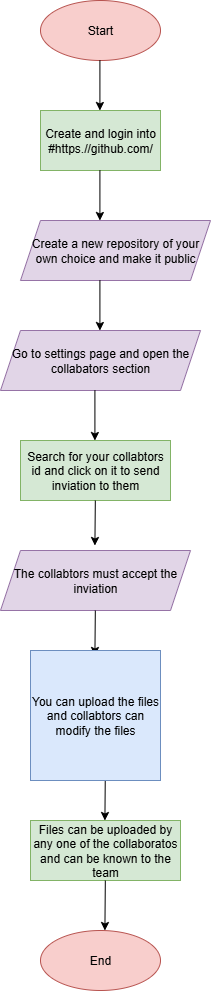

The diagram above was exported from draw.io. Its source (the exported page's mxGraphModel, read from the mxfile embedded in the PNG):
<mxGraphModel dx="599" dy="345" grid="1" gridSize="10" guides="1" tooltips="1" connect="1" arrows="1" fold="1" page="1" pageScale="1" pageWidth="850" pageHeight="1100" math="0" shadow="0">
  <root>
    <mxCell id="0" />
    <mxCell id="1" parent="0" />
    <mxCell id="iWB6rLj0Fbpkuvh8s-UX-1" value="Start" style="ellipse;whiteSpace=wrap;html=1;fillColor=#f8cecc;strokeColor=#b85450;" parent="1" vertex="1">
      <mxGeometry x="230" y="30" width="120" height="60" as="geometry" />
    </mxCell>
    <mxCell id="iWB6rLj0Fbpkuvh8s-UX-2" value="" style="endArrow=classic;html=1;rounded=0;" parent="1" edge="1">
      <mxGeometry width="50" height="50" relative="1" as="geometry">
        <mxPoint x="289.40999999999997" y="90" as="sourcePoint" />
        <mxPoint x="289.40999999999997" y="140" as="targetPoint" />
      </mxGeometry>
    </mxCell>
    <mxCell id="iWB6rLj0Fbpkuvh8s-UX-3" value="Create and login into #https.//github.com/" style="rounded=0;whiteSpace=wrap;html=1;fillColor=#d5e8d4;strokeColor=#82b366;" parent="1" vertex="1">
      <mxGeometry x="230" y="140" width="120" height="60" as="geometry" />
    </mxCell>
    <mxCell id="iWB6rLj0Fbpkuvh8s-UX-4" value="" style="endArrow=classic;html=1;rounded=0;" parent="1" edge="1">
      <mxGeometry width="50" height="50" relative="1" as="geometry">
        <mxPoint x="289.41" y="200" as="sourcePoint" />
        <mxPoint x="289.41" y="250" as="targetPoint" />
      </mxGeometry>
    </mxCell>
    <mxCell id="iWB6rLj0Fbpkuvh8s-UX-5" value="Create a new repository of your own choice and make it public" style="shape=parallelogram;perimeter=parallelogramPerimeter;whiteSpace=wrap;html=1;fixedSize=1;fillColor=#e1d5e7;strokeColor=#9673a6;" parent="1" vertex="1">
      <mxGeometry x="210" y="250" width="190" height="60" as="geometry" />
    </mxCell>
    <mxCell id="iWB6rLj0Fbpkuvh8s-UX-6" value="" style="endArrow=classic;html=1;rounded=0;" parent="1" edge="1">
      <mxGeometry width="50" height="50" relative="1" as="geometry">
        <mxPoint x="289.40999999999997" y="310" as="sourcePoint" />
        <mxPoint x="289.40999999999997" y="360" as="targetPoint" />
      </mxGeometry>
    </mxCell>
    <mxCell id="iWB6rLj0Fbpkuvh8s-UX-7" value="Go to settings page and open the collabators section" style="shape=parallelogram;perimeter=parallelogramPerimeter;whiteSpace=wrap;html=1;fixedSize=1;fillColor=#e1d5e7;strokeColor=#9673a6;" parent="1" vertex="1">
      <mxGeometry x="190" y="360" width="200" height="60" as="geometry" />
    </mxCell>
    <mxCell id="iWB6rLj0Fbpkuvh8s-UX-8" value="" style="endArrow=classic;html=1;rounded=0;" parent="1" edge="1">
      <mxGeometry width="50" height="50" relative="1" as="geometry">
        <mxPoint x="284.41" y="420" as="sourcePoint" />
        <mxPoint x="284.41" y="470" as="targetPoint" />
      </mxGeometry>
    </mxCell>
    <mxCell id="iWB6rLj0Fbpkuvh8s-UX-9" value="Search for your collabtors id and click on it to send inviation to them" style="rounded=0;whiteSpace=wrap;html=1;fillColor=#d5e8d4;strokeColor=#82b366;" parent="1" vertex="1">
      <mxGeometry x="210" y="470" width="150" height="60" as="geometry" />
    </mxCell>
    <mxCell id="iWB6rLj0Fbpkuvh8s-UX-11" value="" style="endArrow=classic;html=1;rounded=0;" parent="1" edge="1">
      <mxGeometry width="50" height="50" relative="1" as="geometry">
        <mxPoint x="284.82000000000005" y="530" as="sourcePoint" />
        <mxPoint x="284.41" y="575" as="targetPoint" />
      </mxGeometry>
    </mxCell>
    <mxCell id="iWB6rLj0Fbpkuvh8s-UX-12" value="The collabtors must accept the inviation" style="shape=parallelogram;perimeter=parallelogramPerimeter;whiteSpace=wrap;html=1;fixedSize=1;fillColor=#e1d5e7;strokeColor=#9673a6;" parent="1" vertex="1">
      <mxGeometry x="190" y="580" width="190" height="60" as="geometry" />
    </mxCell>
    <mxCell id="iWB6rLj0Fbpkuvh8s-UX-13" value="" style="endArrow=classic;html=1;rounded=0;" parent="1" edge="1">
      <mxGeometry width="50" height="50" relative="1" as="geometry">
        <mxPoint x="284.82000000000005" y="640" as="sourcePoint" />
        <mxPoint x="284.41" y="685" as="targetPoint" />
      </mxGeometry>
    </mxCell>
    <mxCell id="iWB6rLj0Fbpkuvh8s-UX-16" value="" style="endArrow=classic;html=1;rounded=0;" parent="1" edge="1">
      <mxGeometry width="50" height="50" relative="1" as="geometry">
        <mxPoint x="294.82000000000005" y="800" as="sourcePoint" />
        <mxPoint x="294.41" y="850" as="targetPoint" />
      </mxGeometry>
    </mxCell>
    <mxCell id="iWB6rLj0Fbpkuvh8s-UX-17" value="Files can be uploaded by any one of the collaboratos and can be known to the team" style="rounded=0;whiteSpace=wrap;html=1;fillColor=#d5e8d4;strokeColor=#82b366;" parent="1" vertex="1">
      <mxGeometry x="220" y="850" width="150" height="60" as="geometry" />
    </mxCell>
    <mxCell id="iWB6rLj0Fbpkuvh8s-UX-18" value="" style="endArrow=classic;html=1;rounded=0;" parent="1" edge="1">
      <mxGeometry width="50" height="50" relative="1" as="geometry">
        <mxPoint x="294.82000000000005" y="910" as="sourcePoint" />
        <mxPoint x="294.41" y="960" as="targetPoint" />
      </mxGeometry>
    </mxCell>
    <mxCell id="iWB6rLj0Fbpkuvh8s-UX-19" value="End" style="ellipse;whiteSpace=wrap;html=1;fillColor=#f8cecc;strokeColor=#b85450;" parent="1" vertex="1">
      <mxGeometry x="230" y="960" width="120" height="60" as="geometry" />
    </mxCell>
    <mxCell id="Kd04LRx_hSdr5VYS1-Dk-2" value="You can upload the files and collabtors can modify the files" style="whiteSpace=wrap;html=1;aspect=fixed;fillColor=#dae8fc;strokeColor=#6c8ebf;" parent="1" vertex="1">
      <mxGeometry x="220" y="680" width="130" height="130" as="geometry" />
    </mxCell>
  </root>
</mxGraphModel>